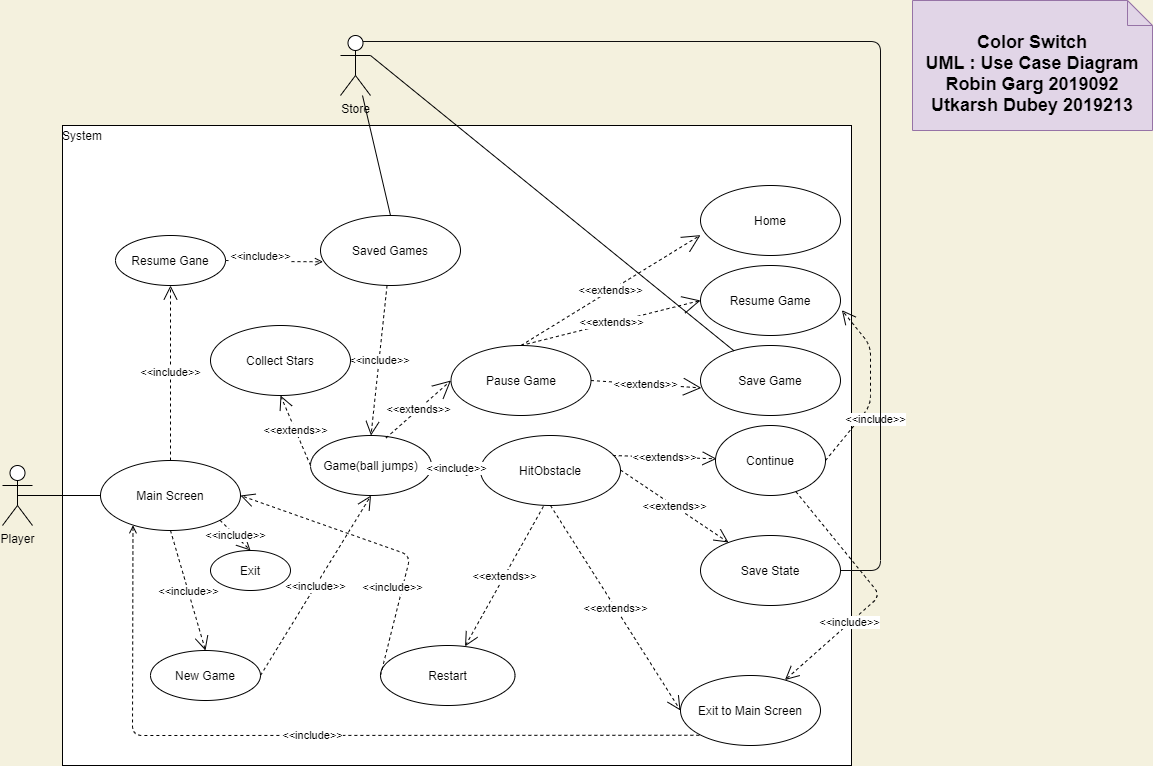

The diagram above was exported from draw.io. Its source (the exported page's mxGraphModel, read from the mxfile embedded in the PNG):
<mxGraphModel dx="1730" dy="1028" grid="1" gridSize="10" guides="1" tooltips="1" connect="1" arrows="1" fold="1" page="1" pageScale="1" pageWidth="1654" pageHeight="2336" background="#F4F1DE" math="0" shadow="0">
  <root>
    <mxCell id="0" />
    <mxCell id="1" parent="0" />
    <mxCell id="vRanfRHkvTTzRahQ5vTQ-17" value="" style="rounded=0;whiteSpace=wrap;html=1;movable=1;resizable=1;rotatable=1;deletable=1;editable=1;connectable=1;" parent="1" vertex="1">
      <mxGeometry x="230" y="200" width="789" height="640" as="geometry" />
    </mxCell>
    <mxCell id="vRanfRHkvTTzRahQ5vTQ-2" value="Player" style="shape=umlActor;verticalLabelPosition=bottom;verticalAlign=top;html=1;" parent="1" vertex="1">
      <mxGeometry x="170" y="540" width="30" height="60" as="geometry" />
    </mxCell>
    <mxCell id="vRanfRHkvTTzRahQ5vTQ-3" value="New Game" style="ellipse;whiteSpace=wrap;html=1;" parent="1" vertex="1">
      <mxGeometry x="318" y="725" width="110" height="50" as="geometry" />
    </mxCell>
    <mxCell id="vRanfRHkvTTzRahQ5vTQ-4" value="Resume&amp;nbsp;Gane" style="ellipse;whiteSpace=wrap;html=1;" parent="1" vertex="1">
      <mxGeometry x="283" y="310" width="110" height="50" as="geometry" />
    </mxCell>
    <mxCell id="vRanfRHkvTTzRahQ5vTQ-18" value="Saved Games" style="ellipse;whiteSpace=wrap;html=1;" parent="1" vertex="1">
      <mxGeometry x="488" y="290" width="140" height="70" as="geometry" />
    </mxCell>
    <mxCell id="vRanfRHkvTTzRahQ5vTQ-26" value="&amp;lt;&amp;lt;include&amp;gt;&amp;gt;" style="endArrow=open;endFill=0;html=1;entryX=0.018;entryY=0.661;entryDx=0;entryDy=0;entryPerimeter=0;dashed=1;exitX=1;exitY=0.5;exitDx=0;exitDy=0;strokeColor=#0F0F0F;rounded=0;" parent="1" target="vRanfRHkvTTzRahQ5vTQ-18" edge="1" source="vRanfRHkvTTzRahQ5vTQ-4">
      <mxGeometry x="-0.2828" y="5" width="160" relative="1" as="geometry">
        <mxPoint x="438" y="424.40999999999997" as="sourcePoint" />
        <mxPoint x="598" y="424.40999999999997" as="targetPoint" />
        <Array as="points">
          <mxPoint x="438" y="336" />
        </Array>
        <mxPoint as="offset" />
      </mxGeometry>
    </mxCell>
    <mxCell id="XZ4s4D0v3vZnnD2R2Yoi-7" value="Game(ball jumps)" style="ellipse;whiteSpace=wrap;html=1;" parent="1" vertex="1">
      <mxGeometry x="478" y="510" width="121" height="60" as="geometry" />
    </mxCell>
    <mxCell id="XZ4s4D0v3vZnnD2R2Yoi-8" value="&amp;lt;&amp;lt;include&amp;gt;&amp;gt;" style="endArrow=open;endSize=12;dashed=1;html=1;exitX=1;exitY=0.5;exitDx=0;exitDy=0;entryX=0.5;entryY=1;entryDx=0;entryDy=0;" parent="1" source="vRanfRHkvTTzRahQ5vTQ-3" target="XZ4s4D0v3vZnnD2R2Yoi-7" edge="1">
      <mxGeometry width="160" relative="1" as="geometry">
        <mxPoint x="488" y="710" as="sourcePoint" />
        <mxPoint x="548" y="715" as="targetPoint" />
        <Array as="points" />
      </mxGeometry>
    </mxCell>
    <mxCell id="XZ4s4D0v3vZnnD2R2Yoi-9" value="&amp;lt;&amp;lt;include&amp;gt;&amp;gt;" style="endArrow=open;endSize=12;dashed=1;html=1;entryX=0.5;entryY=0;entryDx=0;entryDy=0;" parent="1" source="vRanfRHkvTTzRahQ5vTQ-18" target="XZ4s4D0v3vZnnD2R2Yoi-7" edge="1">
      <mxGeometry width="160" relative="1" as="geometry">
        <mxPoint x="488" y="570" as="sourcePoint" />
        <mxPoint x="648" y="570" as="targetPoint" />
      </mxGeometry>
    </mxCell>
    <mxCell id="qArz_Prac4d4INahDd-i-1" value="Exit to Main Screen" style="ellipse;whiteSpace=wrap;html=1;" vertex="1" parent="1">
      <mxGeometry x="848" y="750" width="140" height="70" as="geometry" />
    </mxCell>
    <mxCell id="qArz_Prac4d4INahDd-i-2" value="Pause Game" style="ellipse;whiteSpace=wrap;html=1;" vertex="1" parent="1">
      <mxGeometry x="618.5" y="420" width="140" height="70" as="geometry" />
    </mxCell>
    <mxCell id="qArz_Prac4d4INahDd-i-3" value="Resume Game" style="ellipse;whiteSpace=wrap;html=1;" vertex="1" parent="1">
      <mxGeometry x="868" y="340" width="140" height="70" as="geometry" />
    </mxCell>
    <mxCell id="qArz_Prac4d4INahDd-i-4" value="Save Game" style="ellipse;whiteSpace=wrap;html=1;" vertex="1" parent="1">
      <mxGeometry x="868" y="420" width="140" height="70" as="geometry" />
    </mxCell>
    <mxCell id="qArz_Prac4d4INahDd-i-5" value="Home" style="ellipse;whiteSpace=wrap;html=1;" vertex="1" parent="1">
      <mxGeometry x="868" y="260" width="140" height="70" as="geometry" />
    </mxCell>
    <mxCell id="qArz_Prac4d4INahDd-i-6" value="&amp;lt;&amp;lt;extends&amp;gt;&amp;gt;" style="endArrow=open;endSize=16;endFill=0;html=1;exitX=0.5;exitY=0;exitDx=0;exitDy=0;entryX=0;entryY=0.709;entryDx=0;entryDy=0;entryPerimeter=0;dashed=1;" edge="1" parent="1" source="qArz_Prac4d4INahDd-i-2" target="qArz_Prac4d4INahDd-i-5">
      <mxGeometry width="160" relative="1" as="geometry">
        <mxPoint x="638" y="300" as="sourcePoint" />
        <mxPoint x="798" y="300" as="targetPoint" />
      </mxGeometry>
    </mxCell>
    <mxCell id="qArz_Prac4d4INahDd-i-7" value="&amp;lt;&amp;lt;extends&amp;gt;&amp;gt;" style="endArrow=open;endSize=16;endFill=0;html=1;exitX=0.5;exitY=0;exitDx=0;exitDy=0;entryX=0;entryY=0.5;entryDx=0;entryDy=0;dashed=1;" edge="1" parent="1" source="qArz_Prac4d4INahDd-i-2" target="qArz_Prac4d4INahDd-i-3">
      <mxGeometry width="160" relative="1" as="geometry">
        <mxPoint x="688.5" y="485" as="sourcePoint" />
        <mxPoint x="798" y="365" as="targetPoint" />
      </mxGeometry>
    </mxCell>
    <mxCell id="qArz_Prac4d4INahDd-i-8" value="&amp;lt;&amp;lt;extends&amp;gt;&amp;gt;" style="endArrow=open;endSize=16;endFill=0;html=1;exitX=1;exitY=0.5;exitDx=0;exitDy=0;entryX=0.006;entryY=0.606;entryDx=0;entryDy=0;entryPerimeter=0;dashed=1;" edge="1" parent="1" source="qArz_Prac4d4INahDd-i-2" target="qArz_Prac4d4INahDd-i-4">
      <mxGeometry width="160" relative="1" as="geometry">
        <mxPoint x="688.5" y="550" as="sourcePoint" />
        <mxPoint x="798" y="430" as="targetPoint" />
      </mxGeometry>
    </mxCell>
    <mxCell id="qArz_Prac4d4INahDd-i-9" value="&amp;lt;&amp;lt;extends&amp;gt;&amp;gt;" style="endArrow=open;endSize=16;endFill=0;html=1;exitX=0.624;exitY=0.042;exitDx=0;exitDy=0;exitPerimeter=0;entryX=0;entryY=0.5;entryDx=0;entryDy=0;dashed=1;" edge="1" parent="1" source="XZ4s4D0v3vZnnD2R2Yoi-7" target="qArz_Prac4d4INahDd-i-2">
      <mxGeometry width="160" relative="1" as="geometry">
        <mxPoint x="509" y="570" as="sourcePoint" />
        <mxPoint x="618.5" y="450" as="targetPoint" />
      </mxGeometry>
    </mxCell>
    <mxCell id="qArz_Prac4d4INahDd-i-10" value="" style="html=1;verticalAlign=bottom;endArrow=none;endSize=8;entryX=1;entryY=0.3333333333333333;entryDx=0;entryDy=0;entryPerimeter=0;endFill=0;" edge="1" parent="1" source="qArz_Prac4d4INahDd-i-4" target="qArz_Prac4d4INahDd-i-14">
      <mxGeometry relative="1" as="geometry">
        <mxPoint x="708" y="324.5" as="sourcePoint" />
        <mxPoint x="628" y="324.5" as="targetPoint" />
        <Array as="points" />
      </mxGeometry>
    </mxCell>
    <mxCell id="qArz_Prac4d4INahDd-i-12" value="&amp;lt;&amp;lt;extends&amp;gt;&amp;gt;" style="endArrow=open;endSize=12;dashed=1;html=1;entryX=0;entryY=0.5;entryDx=0;entryDy=0;exitX=0.5;exitY=1;exitDx=0;exitDy=0;" edge="1" parent="1" source="qArz_Prac4d4INahDd-i-19" target="qArz_Prac4d4INahDd-i-1">
      <mxGeometry width="160" relative="1" as="geometry">
        <mxPoint x="737.46" y="648.4200000000001" as="sourcePoint" />
        <mxPoint x="938" y="624.5" as="targetPoint" />
      </mxGeometry>
    </mxCell>
    <mxCell id="XZ4s4D0v3vZnnD2R2Yoi-11" value="Restart" style="ellipse;whiteSpace=wrap;html=1;" vertex="1" parent="1">
      <mxGeometry x="548" y="720" width="134.5" height="60" as="geometry" />
    </mxCell>
    <mxCell id="XZ4s4D0v3vZnnD2R2Yoi-12" value="&amp;lt;&amp;lt;include&amp;gt;&amp;gt;" style="endArrow=open;endSize=12;dashed=1;html=1;exitX=0;exitY=0.5;exitDx=0;exitDy=0;entryX=1;entryY=0.5;entryDx=0;entryDy=0;" edge="1" parent="1" source="XZ4s4D0v3vZnnD2R2Yoi-11" target="XZ4s4D0v3vZnnD2R2Yoi-14">
      <mxGeometry x="-0.4624" y="-32" width="160" relative="1" as="geometry">
        <mxPoint x="498" y="510" as="sourcePoint" />
        <mxPoint x="658" y="510" as="targetPoint" />
        <Array as="points">
          <mxPoint x="578" y="630" />
        </Array>
        <mxPoint x="-39" y="-17" as="offset" />
      </mxGeometry>
    </mxCell>
    <mxCell id="XZ4s4D0v3vZnnD2R2Yoi-13" value="&amp;lt;&amp;lt;extends&amp;gt;&amp;gt;" style="endArrow=open;endSize=12;dashed=1;html=1;exitX=0.442;exitY=1.013;exitDx=0;exitDy=0;exitPerimeter=0;" edge="1" parent="1">
      <mxGeometry width="160" relative="1" as="geometry">
        <mxPoint x="710.8800000000001" y="580.9099999999999" as="sourcePoint" />
        <mxPoint x="632.532830309555" y="720.892639623627" as="targetPoint" />
      </mxGeometry>
    </mxCell>
    <mxCell id="XZ4s4D0v3vZnnD2R2Yoi-14" value="Main Screen" style="ellipse;whiteSpace=wrap;html=1;" vertex="1" parent="1">
      <mxGeometry x="268" y="535" width="140" height="70" as="geometry" />
    </mxCell>
    <mxCell id="XZ4s4D0v3vZnnD2R2Yoi-18" value="&amp;lt;&amp;lt;include&amp;gt;&amp;gt;" style="endArrow=open;endSize=12;dashed=1;html=1;exitX=0.5;exitY=0;exitDx=0;exitDy=0;" edge="1" parent="1" source="XZ4s4D0v3vZnnD2R2Yoi-14" target="vRanfRHkvTTzRahQ5vTQ-4">
      <mxGeometry width="160" relative="1" as="geometry">
        <mxPoint x="498" y="510" as="sourcePoint" />
        <mxPoint x="658" y="510" as="targetPoint" />
      </mxGeometry>
    </mxCell>
    <mxCell id="XZ4s4D0v3vZnnD2R2Yoi-19" value="&amp;lt;&amp;lt;include&amp;gt;&amp;gt;" style="endArrow=open;endSize=12;dashed=1;html=1;exitX=0.5;exitY=1;exitDx=0;exitDy=0;entryX=0.5;entryY=0;entryDx=0;entryDy=0;" edge="1" parent="1" source="XZ4s4D0v3vZnnD2R2Yoi-14" target="vRanfRHkvTTzRahQ5vTQ-3">
      <mxGeometry width="160" relative="1" as="geometry">
        <mxPoint x="498" y="510" as="sourcePoint" />
        <mxPoint x="658" y="510" as="targetPoint" />
      </mxGeometry>
    </mxCell>
    <mxCell id="XZ4s4D0v3vZnnD2R2Yoi-20" value="" style="endArrow=none;html=1;edgeStyle=orthogonalEdgeStyle;exitX=0.5;exitY=0.5;exitDx=0;exitDy=0;exitPerimeter=0;" edge="1" parent="1" source="vRanfRHkvTTzRahQ5vTQ-2" target="XZ4s4D0v3vZnnD2R2Yoi-14">
      <mxGeometry relative="1" as="geometry">
        <mxPoint x="498" y="510" as="sourcePoint" />
        <mxPoint x="268" y="570" as="targetPoint" />
      </mxGeometry>
    </mxCell>
    <mxCell id="qArz_Prac4d4INahDd-i-14" value="Store&lt;br&gt;" style="shape=umlActor;verticalLabelPosition=bottom;verticalAlign=top;html=1;" vertex="1" parent="1">
      <mxGeometry x="508" y="110" width="30" height="60" as="geometry" />
    </mxCell>
    <mxCell id="qArz_Prac4d4INahDd-i-15" value="" style="endArrow=none;endSize=12;html=1;exitX=0.5;exitY=0;exitDx=0;exitDy=0;endFill=0;" edge="1" parent="1" source="vRanfRHkvTTzRahQ5vTQ-18" target="qArz_Prac4d4INahDd-i-14">
      <mxGeometry width="160" relative="1" as="geometry">
        <mxPoint x="528" y="270" as="sourcePoint" />
        <mxPoint x="688" y="270" as="targetPoint" />
      </mxGeometry>
    </mxCell>
    <mxCell id="qArz_Prac4d4INahDd-i-19" value="HitObstacle" style="ellipse;whiteSpace=wrap;html=1;" vertex="1" parent="1">
      <mxGeometry x="648" y="510" width="140" height="70" as="geometry" />
    </mxCell>
    <mxCell id="qArz_Prac4d4INahDd-i-20" value="Collect Stars" style="ellipse;whiteSpace=wrap;html=1;" vertex="1" parent="1">
      <mxGeometry x="378" y="400" width="140" height="70" as="geometry" />
    </mxCell>
    <mxCell id="qArz_Prac4d4INahDd-i-22" value="&amp;lt;&amp;lt;include&amp;gt;&amp;gt;" style="endArrow=open;endSize=12;dashed=1;html=1;entryX=0;entryY=0.5;entryDx=0;entryDy=0;exitX=1;exitY=0.5;exitDx=0;exitDy=0;" edge="1" parent="1" source="XZ4s4D0v3vZnnD2R2Yoi-7" target="qArz_Prac4d4INahDd-i-19">
      <mxGeometry width="160" relative="1" as="geometry">
        <mxPoint x="548" y="490" as="sourcePoint" />
        <mxPoint x="708" y="490" as="targetPoint" />
      </mxGeometry>
    </mxCell>
    <mxCell id="qArz_Prac4d4INahDd-i-23" value="&amp;lt;&amp;lt;extends&amp;gt;&amp;gt;" style="endArrow=open;endSize=12;dashed=1;html=1;entryX=0.5;entryY=1;entryDx=0;entryDy=0;exitX=0;exitY=0.5;exitDx=0;exitDy=0;" edge="1" parent="1" source="XZ4s4D0v3vZnnD2R2Yoi-7" target="qArz_Prac4d4INahDd-i-20">
      <mxGeometry width="160" relative="1" as="geometry">
        <mxPoint x="368.0000000000007" y="520" as="sourcePoint" />
        <mxPoint x="467" y="520" as="targetPoint" />
      </mxGeometry>
    </mxCell>
    <mxCell id="qArz_Prac4d4INahDd-i-25" value="Save State" style="ellipse;whiteSpace=wrap;html=1;" vertex="1" parent="1">
      <mxGeometry x="868" y="610" width="140" height="70" as="geometry" />
    </mxCell>
    <mxCell id="qArz_Prac4d4INahDd-i-26" value="&amp;lt;&amp;lt;extends&amp;gt;&amp;gt;" style="endArrow=open;endSize=12;dashed=1;html=1;" edge="1" parent="1" target="qArz_Prac4d4INahDd-i-25">
      <mxGeometry width="160" relative="1" as="geometry">
        <mxPoint x="788" y="544.5" as="sourcePoint" />
        <mxPoint x="948" y="544.5" as="targetPoint" />
      </mxGeometry>
    </mxCell>
    <mxCell id="JvHEYW9RJewfzRh97Nq_-1" value="&amp;lt;&amp;lt;extends&amp;gt;&amp;gt;" style="endArrow=open;endSize=12;dashed=1;html=1;exitX=0.938;exitY=0.286;exitDx=0;exitDy=0;exitPerimeter=0;" edge="1" parent="1">
      <mxGeometry width="160" relative="1" as="geometry">
        <mxPoint x="780.32" y="530.02" as="sourcePoint" />
        <mxPoint x="884.0642732154884" y="533.3084307001837" as="targetPoint" />
      </mxGeometry>
    </mxCell>
    <mxCell id="JvHEYW9RJewfzRh97Nq_-2" value="Continue" style="ellipse;whiteSpace=wrap;html=1;" vertex="1" parent="1">
      <mxGeometry x="883" y="500" width="110" height="70" as="geometry" />
    </mxCell>
    <mxCell id="JvHEYW9RJewfzRh97Nq_-3" value="&amp;lt;&amp;lt;include&amp;gt;&amp;gt;" style="endArrow=open;endSize=12;dashed=1;html=1;" edge="1" parent="1" source="JvHEYW9RJewfzRh97Nq_-2" target="qArz_Prac4d4INahDd-i-1">
      <mxGeometry x="0.3369" width="160" relative="1" as="geometry">
        <mxPoint x="638" y="500" as="sourcePoint" />
        <mxPoint x="736.0600000000002" y="647.2999999999997" as="targetPoint" />
        <Array as="points">
          <mxPoint x="1048" y="670" />
        </Array>
        <mxPoint as="offset" />
      </mxGeometry>
    </mxCell>
    <mxCell id="JvHEYW9RJewfzRh97Nq_-4" value="&amp;lt;&amp;lt;include&amp;gt;&amp;gt;" style="endArrow=open;endSize=12;dashed=1;html=1;entryX=1.01;entryY=0.638;entryDx=0;entryDy=0;entryPerimeter=0;exitX=1;exitY=0.5;exitDx=0;exitDy=0;" edge="1" parent="1" source="JvHEYW9RJewfzRh97Nq_-2" target="qArz_Prac4d4INahDd-i-3">
      <mxGeometry x="-0.291" y="-13" width="160" relative="1" as="geometry">
        <mxPoint x="638" y="500" as="sourcePoint" />
        <mxPoint x="798" y="500" as="targetPoint" />
        <Array as="points">
          <mxPoint x="1038" y="480" />
          <mxPoint x="1038" y="420" />
        </Array>
        <mxPoint as="offset" />
      </mxGeometry>
    </mxCell>
    <mxCell id="jApLHENLqQ7jeDzBTVYk-2" value="&amp;lt;&amp;lt;include&amp;gt;&amp;gt;" style="endArrow=none;endSize=12;dashed=1;html=1;entryX=0;entryY=1;entryDx=0;entryDy=0;exitX=0.232;exitY=0.925;exitDx=0;exitDy=0;exitPerimeter=0;endFill=0;startArrow=open;startFill=0;" edge="1" parent="1" source="XZ4s4D0v3vZnnD2R2Yoi-14" target="qArz_Prac4d4INahDd-i-1">
      <mxGeometry width="160" relative="1" as="geometry">
        <mxPoint x="378" y="820" as="sourcePoint" />
        <mxPoint x="538" y="820" as="targetPoint" />
        <Array as="points">
          <mxPoint x="300" y="810" />
        </Array>
      </mxGeometry>
    </mxCell>
    <mxCell id="G5KBAzKpQdcojJhU9WrK-1" value="Exit" style="ellipse;whiteSpace=wrap;html=1;" vertex="1" parent="1">
      <mxGeometry x="378" y="625" width="80" height="40" as="geometry" />
    </mxCell>
    <mxCell id="G5KBAzKpQdcojJhU9WrK-2" value="&amp;lt;&amp;lt;include&amp;gt;&amp;gt;" style="endArrow=open;endSize=12;dashed=1;html=1;entryX=0.5;entryY=0;entryDx=0;entryDy=0;exitX=1;exitY=1;exitDx=0;exitDy=0;" edge="1" parent="1" source="XZ4s4D0v3vZnnD2R2Yoi-14" target="G5KBAzKpQdcojJhU9WrK-1">
      <mxGeometry width="160" relative="1" as="geometry">
        <mxPoint x="468" y="630" as="sourcePoint" />
        <mxPoint x="628" y="630" as="targetPoint" />
      </mxGeometry>
    </mxCell>
    <mxCell id="O_fXU9KIFktThrfQgxm4-1" value="" style="endArrow=none;html=1;edgeStyle=orthogonalEdgeStyle;strokeColor=#0F0F0F;entryX=1;entryY=0.5;entryDx=0;entryDy=0;exitX=0.75;exitY=0.1;exitDx=0;exitDy=0;exitPerimeter=0;" edge="1" parent="1" source="qArz_Prac4d4INahDd-i-14" target="qArz_Prac4d4INahDd-i-25">
      <mxGeometry relative="1" as="geometry">
        <mxPoint x="528" y="650" as="sourcePoint" />
        <mxPoint x="1048" y="650" as="targetPoint" />
        <Array as="points">
          <mxPoint x="1048" y="116" />
          <mxPoint x="1048" y="645" />
        </Array>
      </mxGeometry>
    </mxCell>
    <mxCell id="CwgKnalcTHJlAYsbU4id-4" value="System" style="text;html=1;strokeColor=none;fillColor=none;align=center;verticalAlign=middle;whiteSpace=wrap;rounded=0;" vertex="1" parent="1">
      <mxGeometry x="230" y="200" width="40" height="20" as="geometry" />
    </mxCell>
    <mxCell id="HSsufqz8kDEmQmTSlIWv-1" value="&lt;font style=&quot;font-size: 18px&quot;&gt;&lt;b&gt;Color Switch&lt;br&gt;UML : Use Case Diagram&lt;br&gt;Robin Garg 2019092&lt;br&gt;Utkarsh Dubey 2019213&lt;br&gt;&lt;/b&gt;&lt;/font&gt;" style="shape=note2;boundedLbl=1;whiteSpace=wrap;html=1;size=25;verticalAlign=top;align=center;fillColor=#e1d5e7;strokeColor=#9673a6;" vertex="1" parent="1">
      <mxGeometry x="1080" y="75" width="240" height="130" as="geometry" />
    </mxCell>
  </root>
</mxGraphModel>